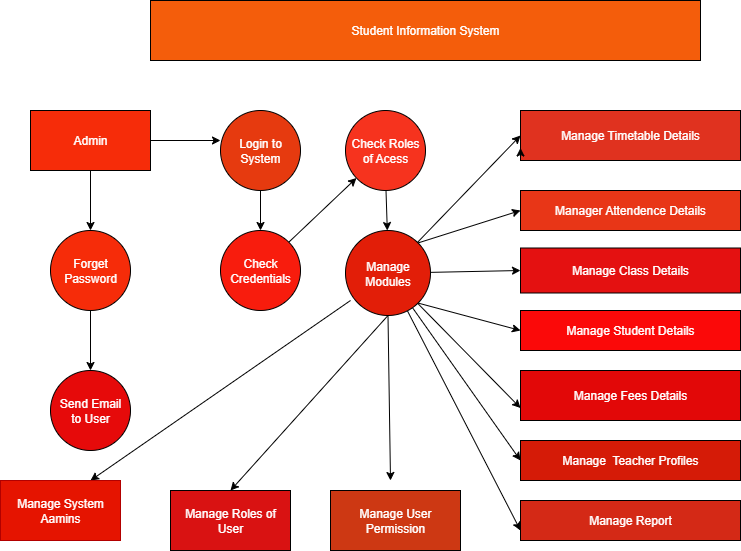

The diagram above was exported from draw.io. Its source (the exported page's mxGraphModel, read from the mxfile embedded in the PNG):
<mxGraphModel dx="1042" dy="562" grid="1" gridSize="10" guides="1" tooltips="1" connect="1" arrows="1" fold="1" page="1" pageScale="1" pageWidth="850" pageHeight="1100" background="#ffffff" math="0" shadow="0">
  <root>
    <mxCell id="0" />
    <mxCell id="1" parent="0" />
    <mxCell id="kp8D4KRGFGaIPKsW3gOP-1" value="&lt;font style=&quot;color: rgb(255, 255, 255);&quot;&gt;Student Information System&lt;/font&gt;" style="rounded=0;whiteSpace=wrap;html=1;fillColor=light-dark(#f45d0b, #ededed);" vertex="1" parent="1">
      <mxGeometry x="190" y="40" width="550" height="60" as="geometry" />
    </mxCell>
    <mxCell id="kp8D4KRGFGaIPKsW3gOP-16" value="" style="edgeStyle=none;rounded=0;orthogonalLoop=1;jettySize=auto;html=1;" edge="1" parent="1" source="kp8D4KRGFGaIPKsW3gOP-2" target="kp8D4KRGFGaIPKsW3gOP-3">
      <mxGeometry relative="1" as="geometry" />
    </mxCell>
    <mxCell id="kp8D4KRGFGaIPKsW3gOP-2" value="&lt;font style=&quot;color: rgb(255, 255, 255);&quot;&gt;Admin&lt;/font&gt;" style="rounded=0;whiteSpace=wrap;html=1;fillColor=light-dark(#f62c09, #ededed);" vertex="1" parent="1">
      <mxGeometry x="70" y="150" width="120" height="60" as="geometry" />
    </mxCell>
    <mxCell id="kp8D4KRGFGaIPKsW3gOP-19" value="" style="edgeStyle=none;rounded=0;orthogonalLoop=1;jettySize=auto;html=1;" edge="1" parent="1" source="kp8D4KRGFGaIPKsW3gOP-3" target="kp8D4KRGFGaIPKsW3gOP-8">
      <mxGeometry relative="1" as="geometry" />
    </mxCell>
    <mxCell id="kp8D4KRGFGaIPKsW3gOP-3" value="&lt;font style=&quot;color: rgb(255, 255, 255);&quot;&gt;Forget&lt;/font&gt;&lt;div&gt;&lt;font style=&quot;color: rgb(255, 255, 255);&quot;&gt;Password&lt;/font&gt;&lt;/div&gt;" style="ellipse;whiteSpace=wrap;html=1;aspect=fixed;fillColor=light-dark(#f62c09, #ededed);" vertex="1" parent="1">
      <mxGeometry x="90" y="270" width="80" height="80" as="geometry" />
    </mxCell>
    <mxCell id="kp8D4KRGFGaIPKsW3gOP-17" value="" style="edgeStyle=none;rounded=0;orthogonalLoop=1;jettySize=auto;html=1;" edge="1" parent="1" source="kp8D4KRGFGaIPKsW3gOP-4" target="kp8D4KRGFGaIPKsW3gOP-6">
      <mxGeometry relative="1" as="geometry" />
    </mxCell>
    <mxCell id="kp8D4KRGFGaIPKsW3gOP-4" value="&lt;font style=&quot;color: rgb(255, 255, 255);&quot;&gt;Login to System&lt;/font&gt;" style="ellipse;whiteSpace=wrap;html=1;aspect=fixed;fillColor=light-dark(#e63a0f, #ededed);" vertex="1" parent="1">
      <mxGeometry x="260" y="150" width="80" height="80" as="geometry" />
    </mxCell>
    <mxCell id="kp8D4KRGFGaIPKsW3gOP-18" value="" style="edgeStyle=none;rounded=0;orthogonalLoop=1;jettySize=auto;html=1;" edge="1" parent="1" source="kp8D4KRGFGaIPKsW3gOP-5" target="kp8D4KRGFGaIPKsW3gOP-7">
      <mxGeometry relative="1" as="geometry" />
    </mxCell>
    <mxCell id="kp8D4KRGFGaIPKsW3gOP-5" value="&lt;font style=&quot;color: rgb(255, 255, 255);&quot;&gt;Check Roles of Acess&lt;/font&gt;" style="ellipse;whiteSpace=wrap;html=1;aspect=fixed;fillColor=light-dark(#f6331e, #ededed);" vertex="1" parent="1">
      <mxGeometry x="385" y="150" width="80" height="80" as="geometry" />
    </mxCell>
    <mxCell id="kp8D4KRGFGaIPKsW3gOP-22" style="edgeStyle=none;rounded=0;orthogonalLoop=1;jettySize=auto;html=1;exitX=1;exitY=0;exitDx=0;exitDy=0;" edge="1" parent="1" source="kp8D4KRGFGaIPKsW3gOP-6" target="kp8D4KRGFGaIPKsW3gOP-5">
      <mxGeometry relative="1" as="geometry" />
    </mxCell>
    <mxCell id="kp8D4KRGFGaIPKsW3gOP-6" value="&lt;font style=&quot;color: rgb(255, 255, 255);&quot;&gt;Check Credentials&lt;/font&gt;" style="ellipse;whiteSpace=wrap;html=1;aspect=fixed;fillColor=light-dark(#f81c0d, #ededed);" vertex="1" parent="1">
      <mxGeometry x="260" y="270" width="80" height="80" as="geometry" />
    </mxCell>
    <mxCell id="kp8D4KRGFGaIPKsW3gOP-23" style="edgeStyle=none;rounded=0;orthogonalLoop=1;jettySize=auto;html=1;entryX=0;entryY=0.5;entryDx=0;entryDy=0;" edge="1" parent="1" source="kp8D4KRGFGaIPKsW3gOP-7" target="kp8D4KRGFGaIPKsW3gOP-12">
      <mxGeometry relative="1" as="geometry" />
    </mxCell>
    <mxCell id="kp8D4KRGFGaIPKsW3gOP-24" style="edgeStyle=none;rounded=0;orthogonalLoop=1;jettySize=auto;html=1;exitX=1;exitY=0;exitDx=0;exitDy=0;entryX=0;entryY=0.5;entryDx=0;entryDy=0;" edge="1" parent="1" source="kp8D4KRGFGaIPKsW3gOP-7" target="kp8D4KRGFGaIPKsW3gOP-10">
      <mxGeometry relative="1" as="geometry" />
    </mxCell>
    <mxCell id="kp8D4KRGFGaIPKsW3gOP-25" style="edgeStyle=none;rounded=0;orthogonalLoop=1;jettySize=auto;html=1;entryX=0;entryY=0.75;entryDx=0;entryDy=0;" edge="1" parent="1" source="kp8D4KRGFGaIPKsW3gOP-7" target="kp8D4KRGFGaIPKsW3gOP-14">
      <mxGeometry relative="1" as="geometry" />
    </mxCell>
    <mxCell id="kp8D4KRGFGaIPKsW3gOP-26" style="edgeStyle=none;rounded=0;orthogonalLoop=1;jettySize=auto;html=1;exitX=1;exitY=1;exitDx=0;exitDy=0;entryX=0;entryY=0.5;entryDx=0;entryDy=0;" edge="1" parent="1" source="kp8D4KRGFGaIPKsW3gOP-7" target="kp8D4KRGFGaIPKsW3gOP-13">
      <mxGeometry relative="1" as="geometry" />
    </mxCell>
    <mxCell id="kp8D4KRGFGaIPKsW3gOP-27" style="edgeStyle=none;rounded=0;orthogonalLoop=1;jettySize=auto;html=1;entryX=0;entryY=0.5;entryDx=0;entryDy=0;" edge="1" parent="1" source="kp8D4KRGFGaIPKsW3gOP-7" target="kp8D4KRGFGaIPKsW3gOP-20">
      <mxGeometry relative="1" as="geometry" />
    </mxCell>
    <mxCell id="kp8D4KRGFGaIPKsW3gOP-28" style="edgeStyle=none;rounded=0;orthogonalLoop=1;jettySize=auto;html=1;entryX=0;entryY=0.75;entryDx=0;entryDy=0;" edge="1" parent="1" source="kp8D4KRGFGaIPKsW3gOP-7" target="kp8D4KRGFGaIPKsW3gOP-21">
      <mxGeometry relative="1" as="geometry" />
    </mxCell>
    <mxCell id="kp8D4KRGFGaIPKsW3gOP-32" style="edgeStyle=none;rounded=0;orthogonalLoop=1;jettySize=auto;html=1;exitX=0.5;exitY=1;exitDx=0;exitDy=0;" edge="1" parent="1" source="kp8D4KRGFGaIPKsW3gOP-7">
      <mxGeometry relative="1" as="geometry">
        <mxPoint x="430" y="520" as="targetPoint" />
      </mxGeometry>
    </mxCell>
    <mxCell id="kp8D4KRGFGaIPKsW3gOP-33" style="edgeStyle=none;rounded=0;orthogonalLoop=1;jettySize=auto;html=1;entryX=0.75;entryY=0;entryDx=0;entryDy=0;" edge="1" parent="1" target="kp8D4KRGFGaIPKsW3gOP-29">
      <mxGeometry relative="1" as="geometry">
        <mxPoint x="390" y="340" as="sourcePoint" />
      </mxGeometry>
    </mxCell>
    <mxCell id="kp8D4KRGFGaIPKsW3gOP-34" style="edgeStyle=none;rounded=0;orthogonalLoop=1;jettySize=auto;html=1;exitX=0.5;exitY=1;exitDx=0;exitDy=0;entryX=0.5;entryY=0;entryDx=0;entryDy=0;" edge="1" parent="1" source="kp8D4KRGFGaIPKsW3gOP-7" target="kp8D4KRGFGaIPKsW3gOP-30">
      <mxGeometry relative="1" as="geometry" />
    </mxCell>
    <mxCell id="kp8D4KRGFGaIPKsW3gOP-35" style="edgeStyle=none;rounded=0;orthogonalLoop=1;jettySize=auto;html=1;entryX=0;entryY=0.5;entryDx=0;entryDy=0;" edge="1" parent="1" source="kp8D4KRGFGaIPKsW3gOP-7" target="kp8D4KRGFGaIPKsW3gOP-9">
      <mxGeometry relative="1" as="geometry" />
    </mxCell>
    <mxCell id="kp8D4KRGFGaIPKsW3gOP-7" value="&lt;font style=&quot;color: rgb(255, 255, 255);&quot;&gt;Manage Modules&lt;/font&gt;" style="ellipse;whiteSpace=wrap;html=1;aspect=fixed;fillColor=light-dark(#e21e08, #ededed);" vertex="1" parent="1">
      <mxGeometry x="385" y="270" width="85" height="85" as="geometry" />
    </mxCell>
    <mxCell id="kp8D4KRGFGaIPKsW3gOP-8" value="&lt;font style=&quot;color: rgb(255, 255, 255);&quot;&gt;Send Email&lt;/font&gt;&lt;div&gt;&lt;font style=&quot;color: rgb(255, 255, 255);&quot;&gt;to User&lt;/font&gt;&lt;/div&gt;" style="ellipse;whiteSpace=wrap;html=1;aspect=fixed;fillColor=light-dark(#e60a0a, #ededed);" vertex="1" parent="1">
      <mxGeometry x="90" y="410" width="80" height="80" as="geometry" />
    </mxCell>
    <mxCell id="kp8D4KRGFGaIPKsW3gOP-9" value="&lt;font style=&quot;color: rgb(255, 255, 255);&quot;&gt;Manage Timetable Details&lt;/font&gt;" style="rounded=0;whiteSpace=wrap;html=1;fillColor=light-dark(#e0321f, #ededed);" vertex="1" parent="1">
      <mxGeometry x="560" y="150" width="220" height="50" as="geometry" />
    </mxCell>
    <mxCell id="kp8D4KRGFGaIPKsW3gOP-10" value="&lt;font style=&quot;color: rgb(255, 255, 255);&quot;&gt;Manager Attendence Details&lt;/font&gt;" style="rounded=0;whiteSpace=wrap;html=1;fillColor=light-dark(#e83617, #ededed);" vertex="1" parent="1">
      <mxGeometry x="560" y="230" width="220" height="40" as="geometry" />
    </mxCell>
    <mxCell id="kp8D4KRGFGaIPKsW3gOP-11" style="edgeStyle=orthogonalEdgeStyle;rounded=0;orthogonalLoop=1;jettySize=auto;html=1;exitX=0;exitY=1;exitDx=0;exitDy=0;entryX=0;entryY=0.75;entryDx=0;entryDy=0;" edge="1" parent="1" source="kp8D4KRGFGaIPKsW3gOP-9" target="kp8D4KRGFGaIPKsW3gOP-9">
      <mxGeometry relative="1" as="geometry" />
    </mxCell>
    <mxCell id="kp8D4KRGFGaIPKsW3gOP-12" value="&lt;font style=&quot;color: rgb(255, 255, 255);&quot;&gt;Manage Class Details&lt;/font&gt;" style="rounded=0;whiteSpace=wrap;html=1;fillColor=light-dark(#e41111, #ededed);" vertex="1" parent="1">
      <mxGeometry x="560" y="287.5" width="220" height="45" as="geometry" />
    </mxCell>
    <mxCell id="kp8D4KRGFGaIPKsW3gOP-13" value="&lt;font style=&quot;color: rgb(255, 255, 255);&quot;&gt;Manage Student Details&lt;/font&gt;" style="rounded=0;whiteSpace=wrap;html=1;fillColor=light-dark(#fb0909, #ededed);" vertex="1" parent="1">
      <mxGeometry x="560" y="350" width="220" height="40" as="geometry" />
    </mxCell>
    <mxCell id="kp8D4KRGFGaIPKsW3gOP-14" value="&lt;font style=&quot;color: rgb(255, 255, 255);&quot;&gt;Manage Fees Details&lt;/font&gt;" style="rounded=0;whiteSpace=wrap;html=1;fillColor=light-dark(#e20808, #ededed);" vertex="1" parent="1">
      <mxGeometry x="560" y="410" width="220" height="50" as="geometry" />
    </mxCell>
    <mxCell id="kp8D4KRGFGaIPKsW3gOP-15" style="edgeStyle=none;rounded=0;orthogonalLoop=1;jettySize=auto;html=1;exitX=1;exitY=0.5;exitDx=0;exitDy=0;entryX=0;entryY=0.375;entryDx=0;entryDy=0;entryPerimeter=0;" edge="1" parent="1" source="kp8D4KRGFGaIPKsW3gOP-2" target="kp8D4KRGFGaIPKsW3gOP-4">
      <mxGeometry relative="1" as="geometry" />
    </mxCell>
    <mxCell id="kp8D4KRGFGaIPKsW3gOP-20" value="&lt;font style=&quot;color: rgb(255, 255, 255);&quot;&gt;Manage&amp;nbsp; Teacher Profiles&lt;/font&gt;" style="rounded=0;whiteSpace=wrap;html=1;fillColor=light-dark(#d51b07, #ededed);" vertex="1" parent="1">
      <mxGeometry x="560" y="480" width="220" height="40" as="geometry" />
    </mxCell>
    <mxCell id="kp8D4KRGFGaIPKsW3gOP-21" value="&lt;font style=&quot;color: rgb(255, 255, 255);&quot;&gt;Manage Report&lt;/font&gt;" style="rounded=0;whiteSpace=wrap;html=1;fillColor=light-dark(#d42916, #ededed);" vertex="1" parent="1">
      <mxGeometry x="560" y="540" width="220" height="40" as="geometry" />
    </mxCell>
    <mxCell id="kp8D4KRGFGaIPKsW3gOP-29" value="Manage System Aamins" style="rounded=0;whiteSpace=wrap;html=1;fillColor=#e51400;fontColor=#ffffff;strokeColor=#B20000;" vertex="1" parent="1">
      <mxGeometry x="40" y="520" width="120" height="60" as="geometry" />
    </mxCell>
    <mxCell id="kp8D4KRGFGaIPKsW3gOP-30" value="&lt;font style=&quot;color: rgb(255, 255, 255);&quot;&gt;Manage Roles of User&lt;/font&gt;" style="rounded=0;whiteSpace=wrap;html=1;fillColor=light-dark(#d91212, #ededed);" vertex="1" parent="1">
      <mxGeometry x="210" y="530" width="120" height="60" as="geometry" />
    </mxCell>
    <mxCell id="kp8D4KRGFGaIPKsW3gOP-31" value="&lt;font style=&quot;color: rgb(255, 255, 255);&quot;&gt;Manage User Permission&lt;/font&gt;" style="rounded=0;whiteSpace=wrap;html=1;fillColor=light-dark(#cd3813, #ededed);" vertex="1" parent="1">
      <mxGeometry x="370" y="530" width="130" height="60" as="geometry" />
    </mxCell>
  </root>
</mxGraphModel>